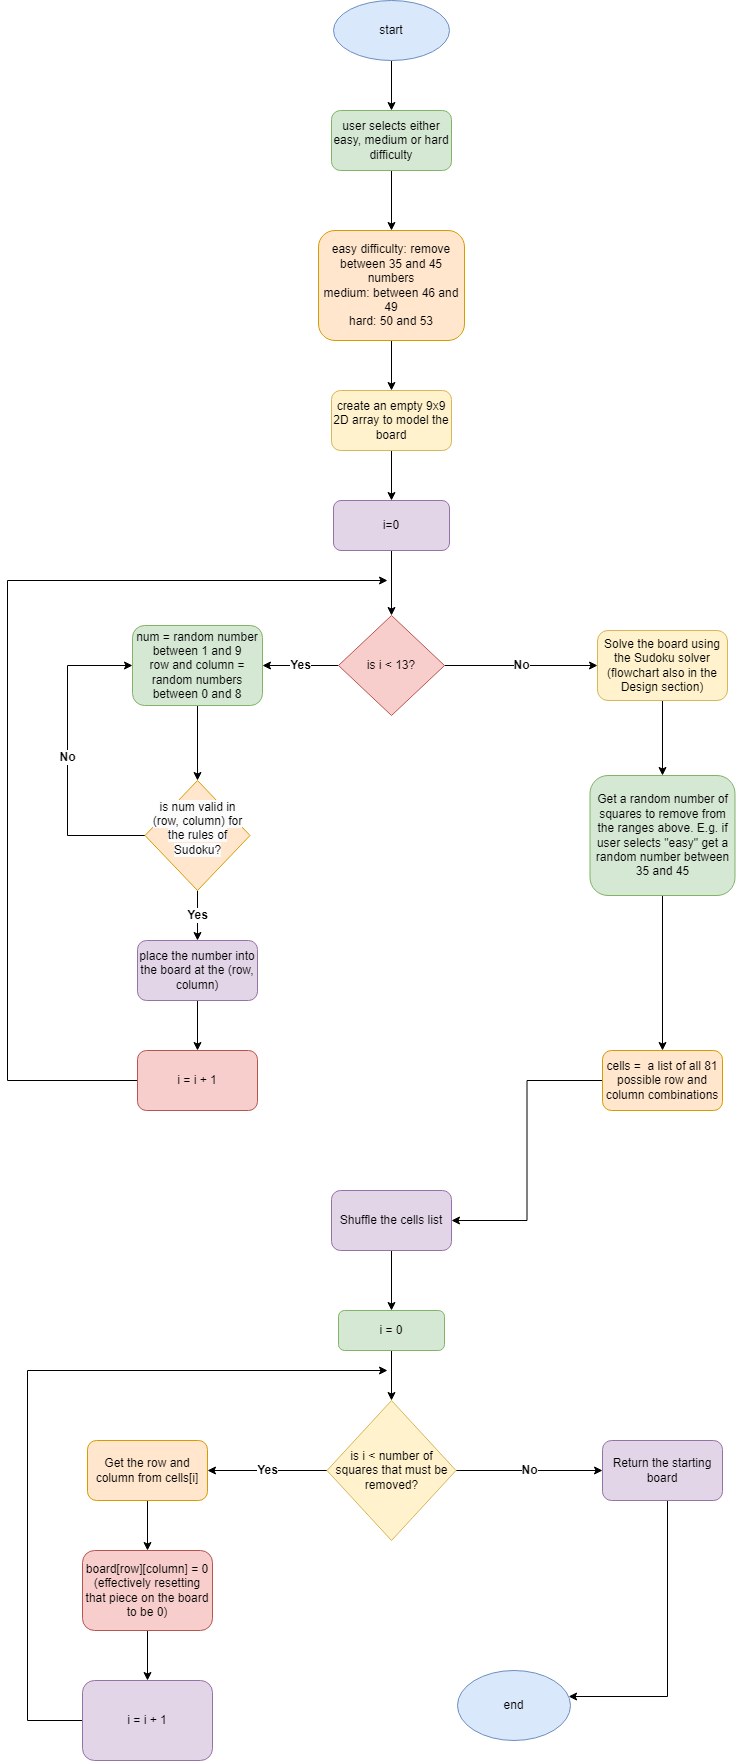

The diagram above was exported from draw.io. Its source (the exported page's mxGraphModel, read from the mxfile embedded in the PNG):
<mxGraphModel dx="1434" dy="756" grid="1" gridSize="10" guides="1" tooltips="1" connect="1" arrows="1" fold="1" page="1" pageScale="1" pageWidth="827" pageHeight="1169" math="0" shadow="0">
  <root>
    <mxCell id="0" />
    <mxCell id="1" parent="0" />
    <mxCell id="aPvvSCMQlaG2Trngs3nZ-3" style="edgeStyle=orthogonalEdgeStyle;rounded=0;orthogonalLoop=1;jettySize=auto;html=1;entryX=0.5;entryY=0;entryDx=0;entryDy=0;" edge="1" parent="1" source="aPvvSCMQlaG2Trngs3nZ-1" target="aPvvSCMQlaG2Trngs3nZ-2">
      <mxGeometry relative="1" as="geometry" />
    </mxCell>
    <mxCell id="aPvvSCMQlaG2Trngs3nZ-1" value="start" style="ellipse;whiteSpace=wrap;html=1;fillColor=#dae8fc;strokeColor=#6c8ebf;" vertex="1" parent="1">
      <mxGeometry x="356" y="70" width="116" height="60" as="geometry" />
    </mxCell>
    <mxCell id="aPvvSCMQlaG2Trngs3nZ-5" style="edgeStyle=orthogonalEdgeStyle;rounded=0;orthogonalLoop=1;jettySize=auto;html=1;" edge="1" parent="1" source="aPvvSCMQlaG2Trngs3nZ-2" target="aPvvSCMQlaG2Trngs3nZ-4">
      <mxGeometry relative="1" as="geometry" />
    </mxCell>
    <mxCell id="aPvvSCMQlaG2Trngs3nZ-2" value="user selects either easy, medium or hard difficulty" style="rounded=1;whiteSpace=wrap;html=1;fillColor=#d5e8d4;strokeColor=#82b366;" vertex="1" parent="1">
      <mxGeometry x="354" y="180" width="120" height="60" as="geometry" />
    </mxCell>
    <mxCell id="aPvvSCMQlaG2Trngs3nZ-7" style="edgeStyle=orthogonalEdgeStyle;rounded=0;orthogonalLoop=1;jettySize=auto;html=1;entryX=0.5;entryY=0;entryDx=0;entryDy=0;" edge="1" parent="1" source="aPvvSCMQlaG2Trngs3nZ-4" target="aPvvSCMQlaG2Trngs3nZ-6">
      <mxGeometry relative="1" as="geometry" />
    </mxCell>
    <mxCell id="aPvvSCMQlaG2Trngs3nZ-4" value="easy difficulty: remove between 35 and 45 numbers&lt;br&gt;medium: between 46 and 49&lt;br&gt;hard: 50 and 53" style="rounded=1;whiteSpace=wrap;html=1;fillColor=#ffe6cc;strokeColor=#d79b00;" vertex="1" parent="1">
      <mxGeometry x="341" y="300" width="146" height="110" as="geometry" />
    </mxCell>
    <mxCell id="aPvvSCMQlaG2Trngs3nZ-9" style="edgeStyle=orthogonalEdgeStyle;rounded=0;orthogonalLoop=1;jettySize=auto;html=1;entryX=0.5;entryY=0;entryDx=0;entryDy=0;" edge="1" parent="1" source="aPvvSCMQlaG2Trngs3nZ-6" target="aPvvSCMQlaG2Trngs3nZ-8">
      <mxGeometry relative="1" as="geometry" />
    </mxCell>
    <mxCell id="aPvvSCMQlaG2Trngs3nZ-6" value="create an empty 9x9 2D array to model the board" style="rounded=1;whiteSpace=wrap;html=1;fillColor=#fff2cc;strokeColor=#d6b656;" vertex="1" parent="1">
      <mxGeometry x="354" y="460" width="120" height="60" as="geometry" />
    </mxCell>
    <mxCell id="aPvvSCMQlaG2Trngs3nZ-12" style="edgeStyle=orthogonalEdgeStyle;rounded=0;orthogonalLoop=1;jettySize=auto;html=1;" edge="1" parent="1" source="aPvvSCMQlaG2Trngs3nZ-8" target="aPvvSCMQlaG2Trngs3nZ-11">
      <mxGeometry relative="1" as="geometry" />
    </mxCell>
    <mxCell id="aPvvSCMQlaG2Trngs3nZ-8" value="i=0" style="rounded=1;whiteSpace=wrap;html=1;fillColor=#e1d5e7;strokeColor=#9673a6;" vertex="1" parent="1">
      <mxGeometry x="356" y="570" width="116" height="50" as="geometry" />
    </mxCell>
    <mxCell id="aPvvSCMQlaG2Trngs3nZ-14" value="&lt;font style=&quot;font-size: 12px;&quot;&gt;&lt;b&gt;Yes&lt;/b&gt;&lt;/font&gt;" style="edgeStyle=orthogonalEdgeStyle;rounded=0;orthogonalLoop=1;jettySize=auto;html=1;entryX=1;entryY=0.5;entryDx=0;entryDy=0;" edge="1" parent="1" source="aPvvSCMQlaG2Trngs3nZ-11" target="aPvvSCMQlaG2Trngs3nZ-13">
      <mxGeometry relative="1" as="geometry" />
    </mxCell>
    <mxCell id="aPvvSCMQlaG2Trngs3nZ-34" value="&lt;b&gt;&lt;font style=&quot;font-size: 12px;&quot;&gt;No&lt;/font&gt;&lt;/b&gt;" style="edgeStyle=orthogonalEdgeStyle;rounded=0;orthogonalLoop=1;jettySize=auto;html=1;entryX=0;entryY=0.5;entryDx=0;entryDy=0;" edge="1" parent="1" source="aPvvSCMQlaG2Trngs3nZ-11" target="aPvvSCMQlaG2Trngs3nZ-33">
      <mxGeometry relative="1" as="geometry" />
    </mxCell>
    <mxCell id="aPvvSCMQlaG2Trngs3nZ-11" value="is i &amp;lt; 13?" style="rhombus;whiteSpace=wrap;html=1;fillColor=#f8cecc;strokeColor=#b85450;" vertex="1" parent="1">
      <mxGeometry x="361" y="685" width="106" height="100" as="geometry" />
    </mxCell>
    <mxCell id="aPvvSCMQlaG2Trngs3nZ-20" style="edgeStyle=orthogonalEdgeStyle;rounded=0;orthogonalLoop=1;jettySize=auto;html=1;entryX=0.5;entryY=0;entryDx=0;entryDy=0;" edge="1" parent="1" source="aPvvSCMQlaG2Trngs3nZ-13" target="aPvvSCMQlaG2Trngs3nZ-17">
      <mxGeometry relative="1" as="geometry" />
    </mxCell>
    <mxCell id="aPvvSCMQlaG2Trngs3nZ-13" value="num = random number between 1 and 9&lt;br&gt;row and column = random numbers between 0 and 8" style="rounded=1;whiteSpace=wrap;html=1;fillColor=#d5e8d4;strokeColor=#82b366;" vertex="1" parent="1">
      <mxGeometry x="155" y="695" width="130" height="80" as="geometry" />
    </mxCell>
    <mxCell id="aPvvSCMQlaG2Trngs3nZ-28" value="&lt;b&gt;&lt;font style=&quot;font-size: 12px;&quot;&gt;Yes&lt;/font&gt;&lt;/b&gt;" style="edgeStyle=orthogonalEdgeStyle;rounded=0;orthogonalLoop=1;jettySize=auto;html=1;entryX=0.5;entryY=0;entryDx=0;entryDy=0;" edge="1" parent="1" source="aPvvSCMQlaG2Trngs3nZ-17" target="aPvvSCMQlaG2Trngs3nZ-23">
      <mxGeometry relative="1" as="geometry" />
    </mxCell>
    <mxCell id="aPvvSCMQlaG2Trngs3nZ-36" value="&lt;b&gt;&lt;font style=&quot;font-size: 12px;&quot;&gt;No&lt;/font&gt;&lt;/b&gt;" style="edgeStyle=orthogonalEdgeStyle;rounded=0;orthogonalLoop=1;jettySize=auto;html=1;entryX=0;entryY=0.5;entryDx=0;entryDy=0;" edge="1" parent="1" source="aPvvSCMQlaG2Trngs3nZ-17" target="aPvvSCMQlaG2Trngs3nZ-13">
      <mxGeometry relative="1" as="geometry">
        <mxPoint x="143" y="850" as="targetPoint" />
        <Array as="points">
          <mxPoint x="90" y="905" />
          <mxPoint x="90" y="735" />
        </Array>
      </mxGeometry>
    </mxCell>
    <mxCell id="aPvvSCMQlaG2Trngs3nZ-17" value="&#10;&lt;span style=&quot;color: rgb(0, 0, 0); font-family: Helvetica; font-size: 12px; font-style: normal; font-variant-ligatures: normal; font-variant-caps: normal; font-weight: 400; letter-spacing: normal; orphans: 2; text-align: center; text-indent: 0px; text-transform: none; widows: 2; word-spacing: 0px; -webkit-text-stroke-width: 0px; background-color: rgb(251, 251, 251); text-decoration-thickness: initial; text-decoration-style: initial; text-decoration-color: initial; float: none; display: inline !important;&quot;&gt;is num valid in (row, column) for the rules of Sudoku?&lt;/span&gt;&#10;&#10;" style="rhombus;whiteSpace=wrap;html=1;fillColor=#ffe6cc;strokeColor=#d79b00;" vertex="1" parent="1">
      <mxGeometry x="167.5" y="850" width="105" height="110" as="geometry" />
    </mxCell>
    <mxCell id="aPvvSCMQlaG2Trngs3nZ-30" style="edgeStyle=orthogonalEdgeStyle;rounded=0;orthogonalLoop=1;jettySize=auto;html=1;entryX=0.5;entryY=0;entryDx=0;entryDy=0;" edge="1" parent="1" source="aPvvSCMQlaG2Trngs3nZ-23" target="aPvvSCMQlaG2Trngs3nZ-29">
      <mxGeometry relative="1" as="geometry" />
    </mxCell>
    <mxCell id="aPvvSCMQlaG2Trngs3nZ-23" value="place the number into the board at the (row, column)" style="rounded=1;whiteSpace=wrap;html=1;fillColor=#e1d5e7;strokeColor=#9673a6;" vertex="1" parent="1">
      <mxGeometry x="160" y="1010" width="120" height="60" as="geometry" />
    </mxCell>
    <mxCell id="aPvvSCMQlaG2Trngs3nZ-32" style="edgeStyle=orthogonalEdgeStyle;rounded=0;orthogonalLoop=1;jettySize=auto;html=1;" edge="1" parent="1" source="aPvvSCMQlaG2Trngs3nZ-29">
      <mxGeometry relative="1" as="geometry">
        <mxPoint x="410" y="650" as="targetPoint" />
        <Array as="points">
          <mxPoint x="30" y="1150" />
          <mxPoint x="30" y="650" />
        </Array>
      </mxGeometry>
    </mxCell>
    <mxCell id="aPvvSCMQlaG2Trngs3nZ-29" value="i = i + 1" style="rounded=1;whiteSpace=wrap;html=1;fillColor=#f8cecc;strokeColor=#b85450;" vertex="1" parent="1">
      <mxGeometry x="160" y="1120" width="120" height="60" as="geometry" />
    </mxCell>
    <mxCell id="aPvvSCMQlaG2Trngs3nZ-38" style="edgeStyle=orthogonalEdgeStyle;rounded=0;orthogonalLoop=1;jettySize=auto;html=1;entryX=0.5;entryY=0;entryDx=0;entryDy=0;" edge="1" parent="1" source="aPvvSCMQlaG2Trngs3nZ-33" target="aPvvSCMQlaG2Trngs3nZ-37">
      <mxGeometry relative="1" as="geometry" />
    </mxCell>
    <mxCell id="aPvvSCMQlaG2Trngs3nZ-33" value="Solve the board using the Sudoku solver (flowchart also in the Design section)" style="rounded=1;whiteSpace=wrap;html=1;fillColor=#fff2cc;strokeColor=#d6b656;" vertex="1" parent="1">
      <mxGeometry x="620" y="700" width="130" height="70" as="geometry" />
    </mxCell>
    <mxCell id="aPvvSCMQlaG2Trngs3nZ-40" style="edgeStyle=orthogonalEdgeStyle;rounded=0;orthogonalLoop=1;jettySize=auto;html=1;entryX=0.5;entryY=0;entryDx=0;entryDy=0;" edge="1" parent="1" source="aPvvSCMQlaG2Trngs3nZ-37" target="aPvvSCMQlaG2Trngs3nZ-39">
      <mxGeometry relative="1" as="geometry" />
    </mxCell>
    <mxCell id="aPvvSCMQlaG2Trngs3nZ-37" value="Get a random number of squares to remove from the ranges above. E.g. if user selects &quot;easy&quot; get a random number between 35 and 45" style="rounded=1;whiteSpace=wrap;html=1;fillColor=#d5e8d4;strokeColor=#82b366;" vertex="1" parent="1">
      <mxGeometry x="612.5" y="845" width="145" height="120" as="geometry" />
    </mxCell>
    <mxCell id="aPvvSCMQlaG2Trngs3nZ-42" style="edgeStyle=orthogonalEdgeStyle;rounded=0;orthogonalLoop=1;jettySize=auto;html=1;entryX=1;entryY=0.5;entryDx=0;entryDy=0;" edge="1" parent="1" source="aPvvSCMQlaG2Trngs3nZ-39" target="aPvvSCMQlaG2Trngs3nZ-41">
      <mxGeometry relative="1" as="geometry" />
    </mxCell>
    <mxCell id="aPvvSCMQlaG2Trngs3nZ-39" value="cells =&amp;nbsp; a list of all 81 possible row and column combinations" style="rounded=1;whiteSpace=wrap;html=1;fillColor=#ffe6cc;strokeColor=#d79b00;" vertex="1" parent="1">
      <mxGeometry x="625" y="1120" width="120" height="60" as="geometry" />
    </mxCell>
    <mxCell id="aPvvSCMQlaG2Trngs3nZ-45" style="edgeStyle=orthogonalEdgeStyle;rounded=0;orthogonalLoop=1;jettySize=auto;html=1;entryX=0.5;entryY=0;entryDx=0;entryDy=0;" edge="1" parent="1" source="aPvvSCMQlaG2Trngs3nZ-41" target="aPvvSCMQlaG2Trngs3nZ-43">
      <mxGeometry relative="1" as="geometry" />
    </mxCell>
    <mxCell id="aPvvSCMQlaG2Trngs3nZ-41" value="Shuffle the cells list" style="rounded=1;whiteSpace=wrap;html=1;fillColor=#e1d5e7;strokeColor=#9673a6;" vertex="1" parent="1">
      <mxGeometry x="354" y="1260" width="120" height="60" as="geometry" />
    </mxCell>
    <mxCell id="aPvvSCMQlaG2Trngs3nZ-46" style="edgeStyle=orthogonalEdgeStyle;rounded=0;orthogonalLoop=1;jettySize=auto;html=1;entryX=0.5;entryY=0;entryDx=0;entryDy=0;" edge="1" parent="1" source="aPvvSCMQlaG2Trngs3nZ-43" target="aPvvSCMQlaG2Trngs3nZ-44">
      <mxGeometry relative="1" as="geometry" />
    </mxCell>
    <mxCell id="aPvvSCMQlaG2Trngs3nZ-43" value="i = 0" style="rounded=1;whiteSpace=wrap;html=1;fillColor=#d5e8d4;strokeColor=#82b366;" vertex="1" parent="1">
      <mxGeometry x="361" y="1380" width="106" height="40" as="geometry" />
    </mxCell>
    <mxCell id="aPvvSCMQlaG2Trngs3nZ-48" value="&lt;b&gt;&lt;font style=&quot;font-size: 12px;&quot;&gt;Yes&lt;/font&gt;&lt;/b&gt;" style="edgeStyle=orthogonalEdgeStyle;rounded=0;orthogonalLoop=1;jettySize=auto;html=1;entryX=1;entryY=0.5;entryDx=0;entryDy=0;" edge="1" parent="1" source="aPvvSCMQlaG2Trngs3nZ-44" target="aPvvSCMQlaG2Trngs3nZ-47">
      <mxGeometry relative="1" as="geometry" />
    </mxCell>
    <mxCell id="aPvvSCMQlaG2Trngs3nZ-52" value="&lt;b&gt;&lt;font style=&quot;font-size: 12px;&quot;&gt;No&lt;/font&gt;&lt;/b&gt;" style="edgeStyle=orthogonalEdgeStyle;rounded=0;orthogonalLoop=1;jettySize=auto;html=1;" edge="1" parent="1" source="aPvvSCMQlaG2Trngs3nZ-44" target="aPvvSCMQlaG2Trngs3nZ-51">
      <mxGeometry relative="1" as="geometry" />
    </mxCell>
    <mxCell id="aPvvSCMQlaG2Trngs3nZ-44" value="is i &amp;lt; number of squares that must be removed?" style="rhombus;whiteSpace=wrap;html=1;fillColor=#fff2cc;strokeColor=#d6b656;" vertex="1" parent="1">
      <mxGeometry x="349.5" y="1470" width="129" height="140" as="geometry" />
    </mxCell>
    <mxCell id="aPvvSCMQlaG2Trngs3nZ-50" style="edgeStyle=orthogonalEdgeStyle;rounded=0;orthogonalLoop=1;jettySize=auto;html=1;entryX=0.5;entryY=0;entryDx=0;entryDy=0;" edge="1" parent="1" source="aPvvSCMQlaG2Trngs3nZ-47" target="aPvvSCMQlaG2Trngs3nZ-49">
      <mxGeometry relative="1" as="geometry" />
    </mxCell>
    <mxCell id="aPvvSCMQlaG2Trngs3nZ-47" value="Get the row and column from cells[i]" style="rounded=1;whiteSpace=wrap;html=1;fillColor=#ffe6cc;strokeColor=#d79b00;" vertex="1" parent="1">
      <mxGeometry x="110" y="1510" width="120" height="60" as="geometry" />
    </mxCell>
    <mxCell id="aPvvSCMQlaG2Trngs3nZ-56" style="edgeStyle=orthogonalEdgeStyle;rounded=0;orthogonalLoop=1;jettySize=auto;html=1;" edge="1" parent="1" source="aPvvSCMQlaG2Trngs3nZ-49" target="aPvvSCMQlaG2Trngs3nZ-55">
      <mxGeometry relative="1" as="geometry" />
    </mxCell>
    <mxCell id="aPvvSCMQlaG2Trngs3nZ-49" value="board[row][column] = 0 (effectively resetting that piece on the board to be 0)" style="rounded=1;whiteSpace=wrap;html=1;fillColor=#f8cecc;strokeColor=#b85450;" vertex="1" parent="1">
      <mxGeometry x="105" y="1620" width="130" height="80" as="geometry" />
    </mxCell>
    <mxCell id="aPvvSCMQlaG2Trngs3nZ-54" style="edgeStyle=orthogonalEdgeStyle;rounded=0;orthogonalLoop=1;jettySize=auto;html=1;" edge="1" parent="1" source="aPvvSCMQlaG2Trngs3nZ-51" target="aPvvSCMQlaG2Trngs3nZ-53">
      <mxGeometry relative="1" as="geometry">
        <Array as="points">
          <mxPoint x="690" y="1766" />
        </Array>
      </mxGeometry>
    </mxCell>
    <mxCell id="aPvvSCMQlaG2Trngs3nZ-51" value="Return the starting board" style="rounded=1;whiteSpace=wrap;html=1;fillColor=#e1d5e7;strokeColor=#9673a6;" vertex="1" parent="1">
      <mxGeometry x="625" y="1510" width="120" height="60" as="geometry" />
    </mxCell>
    <mxCell id="aPvvSCMQlaG2Trngs3nZ-53" value="end" style="ellipse;whiteSpace=wrap;html=1;fillColor=#dae8fc;strokeColor=#6c8ebf;" vertex="1" parent="1">
      <mxGeometry x="480" y="1740" width="113" height="70" as="geometry" />
    </mxCell>
    <mxCell id="aPvvSCMQlaG2Trngs3nZ-58" style="edgeStyle=orthogonalEdgeStyle;rounded=0;orthogonalLoop=1;jettySize=auto;html=1;" edge="1" parent="1" source="aPvvSCMQlaG2Trngs3nZ-55">
      <mxGeometry relative="1" as="geometry">
        <mxPoint x="410" y="1440" as="targetPoint" />
        <Array as="points">
          <mxPoint x="50" y="1790" />
          <mxPoint x="50" y="1440" />
        </Array>
      </mxGeometry>
    </mxCell>
    <mxCell id="aPvvSCMQlaG2Trngs3nZ-55" value="i = i + 1" style="rounded=1;whiteSpace=wrap;html=1;fillColor=#e1d5e7;strokeColor=#9673a6;" vertex="1" parent="1">
      <mxGeometry x="105" y="1750" width="130" height="80" as="geometry" />
    </mxCell>
  </root>
</mxGraphModel>